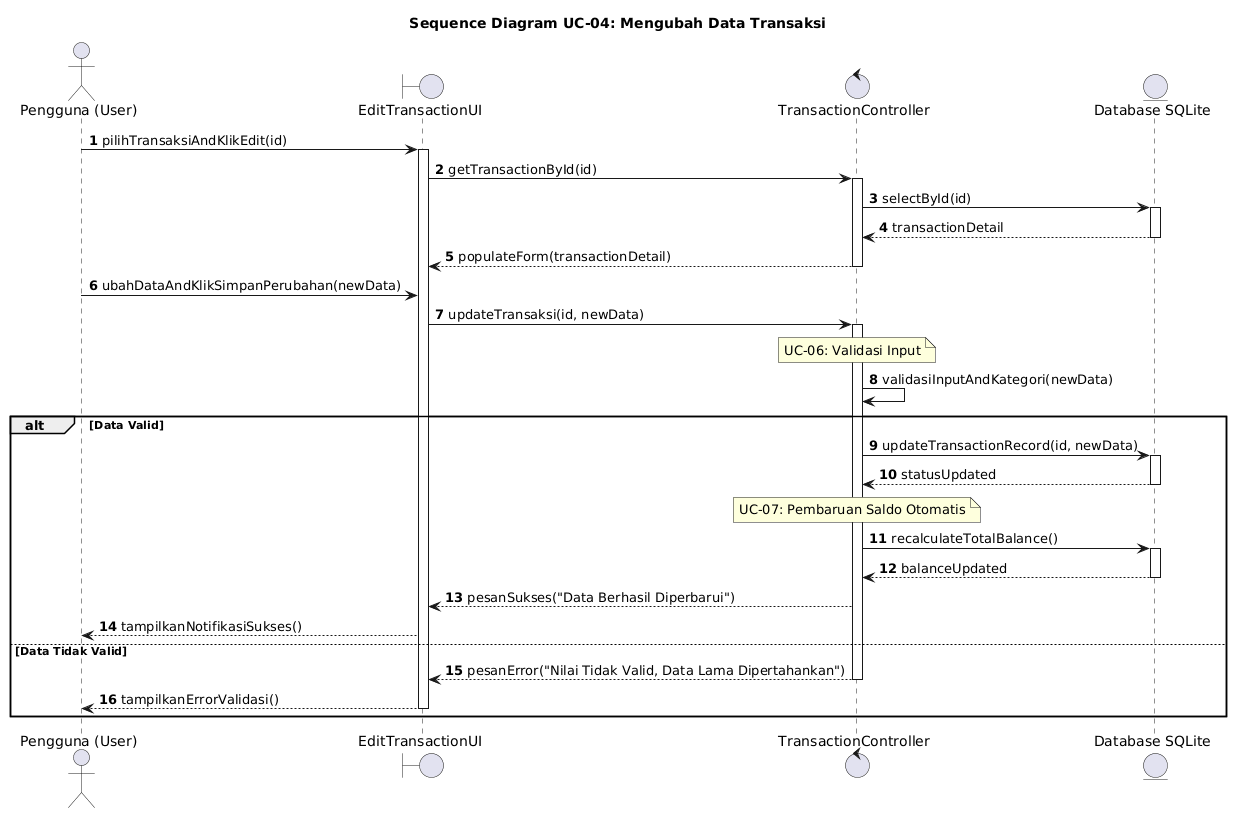

The diagram above was rendered by PlantUML. Its source (embedded in the PNG):
@startuml
autonumber
actor "Pengguna (User)" as User
boundary "EditTransactionUI" as UI
control "TransactionController" as Controller
entity "Database SQLite" as DB

title Sequence Diagram UC-04: Mengubah Data Transaksi

User -> UI: pilihTransaksiAndKlikEdit(id)
activate UI
UI -> Controller: getTransactionById(id)
activate Controller
Controller -> DB: selectById(id)
activate DB
DB --> Controller: transactionDetail
deactivate DB
Controller --> UI: populateForm(transactionDetail)
deactivate Controller

User -> UI: ubahDataAndKlikSimpanPerubahan(newData)
UI -> Controller: updateTransaksi(id, newData)
activate Controller

note over Controller: UC-06: Validasi Input
Controller -> Controller: validasiInputAndKategori(newData)

alt Data Valid
    Controller -> DB: updateTransactionRecord(id, newData)
    activate DB
    DB --> Controller: statusUpdated
    deactivate DB

    note over Controller: UC-07: Pembaruan Saldo Otomatis
    Controller -> DB: recalculateTotalBalance()
    activate DB
    DB --> Controller: balanceUpdated
    deactivate DB

    Controller --> UI: pesanSukses("Data Berhasil Diperbarui")
    UI --> User: tampilkanNotifikasiSukses()

else Data Tidak Valid
    Controller --> UI: pesanError("Nilai Tidak Valid, Data Lama Dipertahankan")
    deactivate Controller
    UI --> User: tampilkanErrorValidasi()
    deactivate UI
end
@enduml